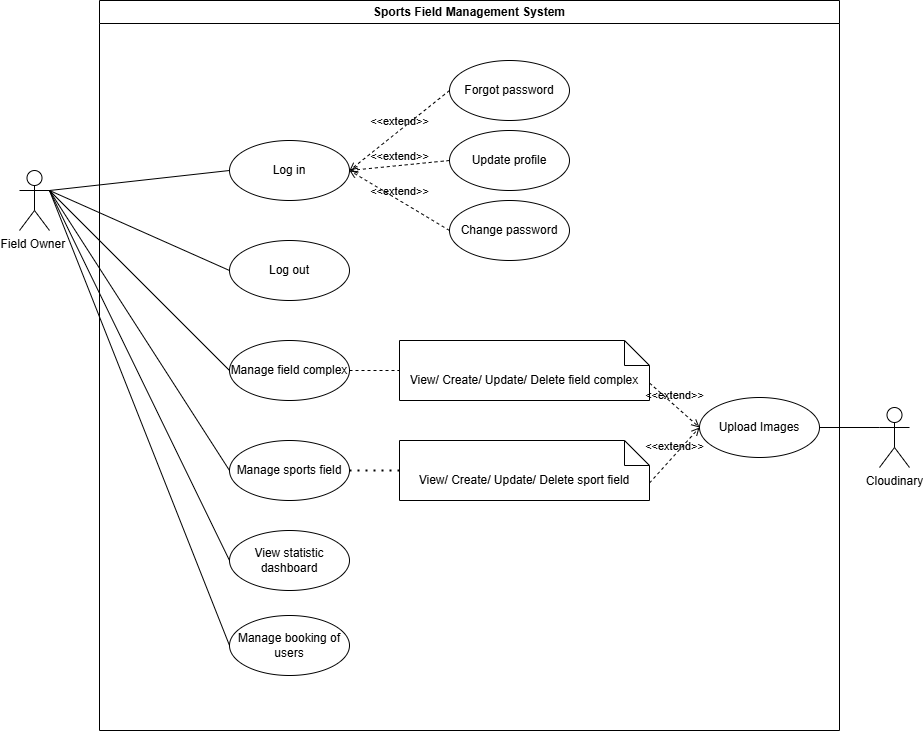

The diagram above was exported from draw.io. Its source (the exported page's mxGraphModel, read from the mxfile embedded in the PNG):
<mxGraphModel dx="1123" dy="1813" grid="1" gridSize="10" guides="1" tooltips="1" connect="1" arrows="1" fold="1" page="1" pageScale="1" pageWidth="827" pageHeight="1169" math="0" shadow="0">
  <root>
    <mxCell id="0" />
    <mxCell id="1" parent="0" />
    <mxCell id="3DfaeT0z5g168jmQiV5P-2" edge="1" parent="1" source="3DfaeT0z5g168jmQiV5P-4" style="rounded=0;orthogonalLoop=1;jettySize=auto;html=1;exitX=1;exitY=0.3333333333333333;exitDx=0;exitDy=0;exitPerimeter=0;entryX=0;entryY=0.5;entryDx=0;entryDy=0;endArrow=none;endFill=0;" target="3DfaeT0z5g168jmQiV5P-6">
      <mxGeometry relative="1" as="geometry" />
    </mxCell>
    <mxCell id="3DfaeT0z5g168jmQiV5P-3" edge="1" parent="1" source="3DfaeT0z5g168jmQiV5P-4" style="rounded=0;orthogonalLoop=1;jettySize=auto;html=1;exitX=1;exitY=0.3333333333333333;exitDx=0;exitDy=0;exitPerimeter=0;entryX=0;entryY=0.5;entryDx=0;entryDy=0;endArrow=none;endFill=0;" target="H-Fla2gSPMIXwXbTiCUq-1">
      <mxGeometry relative="1" as="geometry">
        <mxPoint x="390" y="460" as="targetPoint" />
      </mxGeometry>
    </mxCell>
    <mxCell id="eDPDpG8nBfqMSJK0RVZY-1" edge="1" parent="1" source="3DfaeT0z5g168jmQiV5P-4" style="rounded=0;orthogonalLoop=1;jettySize=auto;html=1;exitX=1;exitY=0.3333333333333333;exitDx=0;exitDy=0;exitPerimeter=0;entryX=0;entryY=0.5;entryDx=0;entryDy=0;endArrow=none;endFill=0;" target="3DfaeT0z5g168jmQiV5P-11">
      <mxGeometry relative="1" as="geometry" />
    </mxCell>
    <mxCell id="3DfaeT0z5g168jmQiV5P-4" parent="1" style="shape=umlActor;verticalLabelPosition=bottom;verticalAlign=top;html=1;outlineConnect=0;" value="Field Owner&amp;nbsp;" vertex="1">
      <mxGeometry height="60" width="30" x="180" y="140" as="geometry" />
    </mxCell>
    <mxCell id="3DfaeT0z5g168jmQiV5P-10" parent="1" style="swimlane;whiteSpace=wrap;html=1;" value="Sports Field Management System" vertex="1">
      <mxGeometry height="730" width="740" x="260" y="-30" as="geometry" />
    </mxCell>
    <mxCell id="3DfaeT0z5g168jmQiV5P-6" parent="3DfaeT0z5g168jmQiV5P-10" style="ellipse;whiteSpace=wrap;html=1;" value="Manage booking of users" vertex="1">
      <mxGeometry height="60" width="120" x="130" y="615" as="geometry" />
    </mxCell>
    <mxCell id="3DfaeT0z5g168jmQiV5P-11" parent="3DfaeT0z5g168jmQiV5P-10" style="ellipse;whiteSpace=wrap;html=1;" value="View statistic dashboard" vertex="1">
      <mxGeometry height="60" width="120" x="130" y="530" as="geometry" />
    </mxCell>
    <mxCell id="ozh3FPmVgDUkmVtTUekL-3" parent="3DfaeT0z5g168jmQiV5P-10" style="ellipse;whiteSpace=wrap;html=1;" value="Log out" vertex="1">
      <mxGeometry height="60" width="120" x="130" y="240" as="geometry" />
    </mxCell>
    <mxCell id="ozh3FPmVgDUkmVtTUekL-1" parent="3DfaeT0z5g168jmQiV5P-10" style="ellipse;whiteSpace=wrap;html=1;" value="Update profile" vertex="1">
      <mxGeometry height="60" width="120" x="350.00000000000006" y="130" as="geometry" />
    </mxCell>
    <mxCell id="ozh3FPmVgDUkmVtTUekL-4" parent="3DfaeT0z5g168jmQiV5P-10" style="ellipse;whiteSpace=wrap;html=1;" value="Log in" vertex="1">
      <mxGeometry height="60" width="120" x="130" y="140" as="geometry" />
    </mxCell>
    <mxCell id="ozh3FPmVgDUkmVtTUekL-5" edge="1" parent="3DfaeT0z5g168jmQiV5P-10" source="ozh3FPmVgDUkmVtTUekL-1" style="html=1;verticalAlign=bottom;labelBackgroundColor=none;endArrow=open;endFill=0;dashed=1;rounded=0;exitX=0;exitY=0.5;exitDx=0;exitDy=0;entryX=1;entryY=0.5;entryDx=0;entryDy=0;" target="ozh3FPmVgDUkmVtTUekL-4" value="&amp;lt;&amp;lt;extend&amp;gt;&amp;gt;">
      <mxGeometry relative="1" width="160" as="geometry">
        <Array as="points" />
        <mxPoint x="570.1700000000001" y="420" as="sourcePoint" />
        <mxPoint x="229.57" y="250" as="targetPoint" />
      </mxGeometry>
    </mxCell>
    <mxCell id="ozh3FPmVgDUkmVtTUekL-6" edge="1" parent="3DfaeT0z5g168jmQiV5P-10" source="ozh3FPmVgDUkmVtTUekL-2" style="html=1;verticalAlign=bottom;labelBackgroundColor=none;endArrow=open;endFill=0;dashed=1;rounded=0;exitX=0;exitY=0.5;exitDx=0;exitDy=0;entryX=1;entryY=0.5;entryDx=0;entryDy=0;" target="ozh3FPmVgDUkmVtTUekL-4" value="&amp;lt;&amp;lt;extend&amp;gt;&amp;gt;">
      <mxGeometry relative="1" width="160" as="geometry">
        <mxPoint x="350.1699999999945" y="340" as="sourcePoint" />
        <mxPoint x="299.5700000000004" y="257.26" as="targetPoint" />
      </mxGeometry>
    </mxCell>
    <mxCell id="ozh3FPmVgDUkmVtTUekL-7" parent="3DfaeT0z5g168jmQiV5P-10" style="ellipse;whiteSpace=wrap;html=1;" value="Forgot password" vertex="1">
      <mxGeometry height="60" width="120" x="350.00000000000006" y="60" as="geometry" />
    </mxCell>
    <mxCell id="ozh3FPmVgDUkmVtTUekL-8" edge="1" parent="3DfaeT0z5g168jmQiV5P-10" source="ozh3FPmVgDUkmVtTUekL-7" style="html=1;verticalAlign=bottom;labelBackgroundColor=none;endArrow=open;endFill=0;dashed=1;rounded=0;exitX=0;exitY=0.5;exitDx=0;exitDy=0;entryX=1;entryY=0.5;entryDx=0;entryDy=0;" target="ozh3FPmVgDUkmVtTUekL-4" value="&amp;lt;&amp;lt;extend&amp;gt;&amp;gt;">
      <mxGeometry relative="1" width="160" as="geometry">
        <Array as="points" />
        <mxPoint x="500.1700000000001" y="590" as="sourcePoint" />
        <mxPoint x="300.1700000000003" y="250" as="targetPoint" />
      </mxGeometry>
    </mxCell>
    <mxCell id="ozh3FPmVgDUkmVtTUekL-9" edge="1" parent="3DfaeT0z5g168jmQiV5P-10" style="edgeStyle=orthogonalEdgeStyle;rounded=0;orthogonalLoop=1;jettySize=auto;html=1;exitX=0.5;exitY=1;exitDx=0;exitDy=0;">
      <mxGeometry relative="1" as="geometry">
        <mxPoint x="401.00000000000006" y="290" as="sourcePoint" />
        <mxPoint x="401.00000000000006" y="290" as="targetPoint" />
      </mxGeometry>
    </mxCell>
    <mxCell id="ozh3FPmVgDUkmVtTUekL-2" parent="3DfaeT0z5g168jmQiV5P-10" style="ellipse;whiteSpace=wrap;html=1;" value="Change password" vertex="1">
      <mxGeometry height="60" width="120" x="350" y="200" as="geometry" />
    </mxCell>
    <mxCell id="H-Fla2gSPMIXwXbTiCUq-1" parent="3DfaeT0z5g168jmQiV5P-10" style="ellipse;whiteSpace=wrap;html=1;" value="Manage field complex" vertex="1">
      <mxGeometry height="60" width="120" x="130" y="340" as="geometry" />
    </mxCell>
    <mxCell id="H-Fla2gSPMIXwXbTiCUq-2" parent="3DfaeT0z5g168jmQiV5P-10" style="shape=note2;boundedLbl=1;whiteSpace=wrap;html=1;size=25;verticalAlign=top;align=center;" value="View/ Create/&amp;nbsp;&lt;span style=&quot;background-color: transparent;&quot;&gt;Update/ Delete&lt;/span&gt;&lt;span style=&quot;background-color: transparent;&quot;&gt;&amp;nbsp;&lt;/span&gt;field complex" vertex="1">
      <mxGeometry height="60" width="250" x="300" y="340" as="geometry" />
    </mxCell>
    <mxCell id="H-Fla2gSPMIXwXbTiCUq-3" edge="1" parent="3DfaeT0z5g168jmQiV5P-10" source="H-Fla2gSPMIXwXbTiCUq-1" style="endArrow=none;dashed=1;html=1;rounded=0;entryX=0;entryY=0.5;entryDx=0;entryDy=0;entryPerimeter=0;exitX=1;exitY=0.5;exitDx=0;exitDy=0;" target="H-Fla2gSPMIXwXbTiCUq-2" value="">
      <mxGeometry height="50" relative="1" width="50" as="geometry">
        <mxPoint x="406" y="795" as="sourcePoint" />
        <mxPoint x="456" y="745" as="targetPoint" />
      </mxGeometry>
    </mxCell>
    <mxCell id="aggyvkgjkdVwCL-2zrZh-1" parent="3DfaeT0z5g168jmQiV5P-10" style="ellipse;whiteSpace=wrap;html=1;" value="Manage sports field" vertex="1">
      <mxGeometry height="60" width="120" x="130" y="440" as="geometry" />
    </mxCell>
    <mxCell id="aggyvkgjkdVwCL-2zrZh-2" edge="1" parent="3DfaeT0z5g168jmQiV5P-10" source="aggyvkgjkdVwCL-2zrZh-3" style="endArrow=none;dashed=1;html=1;dashPattern=1 3;strokeWidth=2;rounded=0;entryX=1;entryY=0.5;entryDx=0;entryDy=0;exitX=0;exitY=0.5;exitDx=0;exitDy=0;exitPerimeter=0;" target="aggyvkgjkdVwCL-2zrZh-1" value="">
      <mxGeometry height="50" relative="1" width="50" as="geometry">
        <mxPoint x="488.5" y="150" as="sourcePoint" />
        <mxPoint x="738.5" y="310" as="targetPoint" />
      </mxGeometry>
    </mxCell>
    <mxCell id="aggyvkgjkdVwCL-2zrZh-3" parent="3DfaeT0z5g168jmQiV5P-10" style="shape=note2;boundedLbl=1;whiteSpace=wrap;html=1;size=25;verticalAlign=top;align=center;" value="View/ Create/ Update/&amp;nbsp;&lt;span style=&quot;background-color: transparent;&quot;&gt;Delete sport field&lt;/span&gt;" vertex="1">
      <mxGeometry height="60" width="250" x="300" y="440" as="geometry" />
    </mxCell>
    <mxCell id="m9T_X96FrW5QRULdMNkP-3" parent="3DfaeT0z5g168jmQiV5P-10" style="ellipse;whiteSpace=wrap;html=1;" value="Upload Images" vertex="1">
      <mxGeometry height="60" width="120" x="600" y="397" as="geometry" />
    </mxCell>
    <mxCell id="m9T_X96FrW5QRULdMNkP-4" edge="1" parent="3DfaeT0z5g168jmQiV5P-10" source="aggyvkgjkdVwCL-2zrZh-3" style="html=1;verticalAlign=bottom;labelBackgroundColor=none;endArrow=open;endFill=0;dashed=1;rounded=0;exitX=0;exitY=0;exitDx=250.00000000000003;exitDy=42.5;exitPerimeter=0;entryX=0;entryY=0.5;entryDx=0;entryDy=0;" target="m9T_X96FrW5QRULdMNkP-3" value="&amp;lt;&amp;lt;extend&amp;gt;&amp;gt;">
      <mxGeometry relative="1" width="160" as="geometry">
        <mxPoint x="560" y="500" as="sourcePoint" />
        <mxPoint x="629.8499999999999" y="427" as="targetPoint" />
      </mxGeometry>
    </mxCell>
    <mxCell id="m9T_X96FrW5QRULdMNkP-5" edge="1" parent="3DfaeT0z5g168jmQiV5P-10" source="H-Fla2gSPMIXwXbTiCUq-2" style="html=1;verticalAlign=bottom;labelBackgroundColor=none;endArrow=open;endFill=0;dashed=1;rounded=0;exitX=0;exitY=0;exitDx=250.00000000000003;exitDy=42.5;exitPerimeter=0;entryX=0;entryY=0.5;entryDx=0;entryDy=0;" target="m9T_X96FrW5QRULdMNkP-3" value="&amp;lt;&amp;lt;extend&amp;gt;&amp;gt;">
      <mxGeometry relative="1" width="160" as="geometry">
        <mxPoint x="570" y="380" as="sourcePoint" />
        <mxPoint x="629.8499999999999" y="427" as="targetPoint" />
      </mxGeometry>
    </mxCell>
    <mxCell id="ozh3FPmVgDUkmVtTUekL-10" edge="1" parent="1" source="3DfaeT0z5g168jmQiV5P-4" style="rounded=0;orthogonalLoop=1;jettySize=auto;html=1;exitX=1;exitY=0.3333333333333333;exitDx=0;exitDy=0;exitPerimeter=0;entryX=0;entryY=0.5;entryDx=0;entryDy=0;endArrow=none;endFill=0;" target="ozh3FPmVgDUkmVtTUekL-3">
      <mxGeometry relative="1" as="geometry">
        <mxPoint x="300" y="260" as="sourcePoint" />
        <mxPoint x="460" y="300" as="targetPoint" />
      </mxGeometry>
    </mxCell>
    <mxCell id="ozh3FPmVgDUkmVtTUekL-11" edge="1" parent="1" source="3DfaeT0z5g168jmQiV5P-4" style="rounded=0;orthogonalLoop=1;jettySize=auto;html=1;exitX=1;exitY=0.3333333333333333;exitDx=0;exitDy=0;exitPerimeter=0;entryX=0;entryY=0.5;entryDx=0;entryDy=0;endArrow=none;endFill=0;" target="ozh3FPmVgDUkmVtTUekL-4">
      <mxGeometry relative="1" as="geometry">
        <mxPoint x="270" y="300" as="sourcePoint" />
        <mxPoint x="420" y="220" as="targetPoint" />
      </mxGeometry>
    </mxCell>
    <mxCell id="H-Fla2gSPMIXwXbTiCUq-4" edge="1" parent="1" source="3DfaeT0z5g168jmQiV5P-4" style="rounded=0;orthogonalLoop=1;jettySize=auto;html=1;exitX=1;exitY=0.3333333333333333;exitDx=0;exitDy=0;exitPerimeter=0;entryX=0;entryY=0.5;entryDx=0;entryDy=0;endArrow=none;endFill=0;" target="aggyvkgjkdVwCL-2zrZh-1">
      <mxGeometry relative="1" as="geometry">
        <mxPoint x="350" y="290" as="sourcePoint" />
        <mxPoint x="390" y="440" as="targetPoint" />
      </mxGeometry>
    </mxCell>
    <mxCell id="m9T_X96FrW5QRULdMNkP-1" parent="1" style="shape=umlActor;verticalLabelPosition=bottom;verticalAlign=top;html=1;outlineConnect=0;" value="Cloudinary" vertex="1">
      <mxGeometry height="60" width="30" x="1040" y="377" as="geometry" />
    </mxCell>
    <mxCell id="m9T_X96FrW5QRULdMNkP-2" edge="1" parent="1" source="m9T_X96FrW5QRULdMNkP-3" style="endArrow=none;html=1;rounded=0;entryX=0;entryY=0.3333333333333333;entryDx=0;entryDy=0;entryPerimeter=0;exitX=1;exitY=0.5;exitDx=0;exitDy=0;" target="m9T_X96FrW5QRULdMNkP-1" value="">
      <mxGeometry height="50" relative="1" width="50" as="geometry">
        <mxPoint x="864" y="237" as="sourcePoint" />
        <mxPoint x="914" y="187" as="targetPoint" />
      </mxGeometry>
    </mxCell>
  </root>
</mxGraphModel>